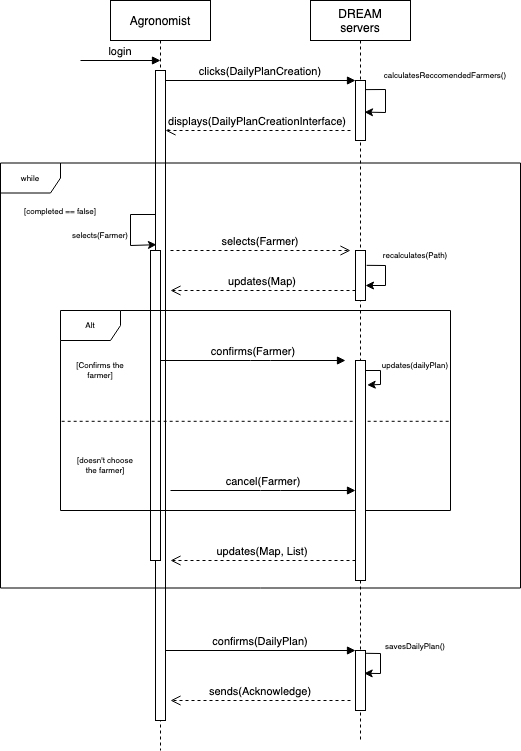

The diagram above was exported from draw.io. Its source (the exported page's mxGraphModel, read from the mxfile embedded in the PNG):
<mxGraphModel dx="1788" dy="1104" grid="1" gridSize="10" guides="1" tooltips="1" connect="1" arrows="1" fold="1" page="1" pageScale="1" pageWidth="850" pageHeight="1100" math="0" shadow="0">
  <root>
    <mxCell id="0" />
    <mxCell id="1" parent="0" />
    <mxCell id="3nuBFxr9cyL0pnOWT2aG-1" value="Agronomist" style="shape=umlLifeline;perimeter=lifelinePerimeter;container=1;collapsible=0;recursiveResize=0;rounded=0;shadow=0;strokeWidth=1;" parent="1" vertex="1">
      <mxGeometry x="120" y="10" width="100" height="750" as="geometry" />
    </mxCell>
    <mxCell id="3nuBFxr9cyL0pnOWT2aG-2" value="" style="points=[];perimeter=orthogonalPerimeter;rounded=0;shadow=0;strokeWidth=1;" parent="3nuBFxr9cyL0pnOWT2aG-1" vertex="1">
      <mxGeometry x="45" y="70" width="10" height="650" as="geometry" />
    </mxCell>
    <mxCell id="9bFwpD2oQCHIXel6gPtI-21" value="" style="points=[];perimeter=orthogonalPerimeter;rounded=0;shadow=0;strokeWidth=1;" parent="3nuBFxr9cyL0pnOWT2aG-1" vertex="1">
      <mxGeometry x="40" y="250" width="10" height="310" as="geometry" />
    </mxCell>
    <mxCell id="9bFwpD2oQCHIXel6gPtI-20" value="selects(Farmer)&lt;br&gt;" style="text;html=1;strokeColor=none;fillColor=none;align=center;verticalAlign=middle;whiteSpace=wrap;rounded=0;fontSize=8;" parent="3nuBFxr9cyL0pnOWT2aG-1" vertex="1">
      <mxGeometry x="-40" y="220" width="60" height="30" as="geometry" />
    </mxCell>
    <mxCell id="9bFwpD2oQCHIXel6gPtI-16" value="&lt;font style=&quot;font-size: 8px&quot;&gt;[completed == false]&lt;/font&gt;" style="text;html=1;strokeColor=none;fillColor=none;align=center;verticalAlign=middle;whiteSpace=wrap;rounded=0;" parent="3nuBFxr9cyL0pnOWT2aG-1" vertex="1">
      <mxGeometry x="-90" y="200" width="80" height="20" as="geometry" />
    </mxCell>
    <mxCell id="9bFwpD2oQCHIXel6gPtI-23" value="confirms(Farmer)" style="verticalAlign=bottom;endArrow=block;shadow=0;strokeWidth=1;" parent="3nuBFxr9cyL0pnOWT2aG-1" edge="1">
      <mxGeometry relative="1" as="geometry">
        <mxPoint x="50" y="360" as="sourcePoint" />
        <mxPoint x="235" y="360" as="targetPoint" />
        <Array as="points">
          <mxPoint x="150" y="360" />
        </Array>
      </mxGeometry>
    </mxCell>
    <mxCell id="e-ht4lBDY-7z4olNeJ6Q-13" value="Alt" style="shape=umlFrame;whiteSpace=wrap;html=1;fontSize=8;" parent="3nuBFxr9cyL0pnOWT2aG-1" vertex="1">
      <mxGeometry x="-50" y="310" width="390" height="200" as="geometry" />
    </mxCell>
    <mxCell id="e-ht4lBDY-7z4olNeJ6Q-17" value="" style="endArrow=none;dashed=1;html=1;rounded=0;fontSize=8;exitX=0.003;exitY=0.554;exitDx=0;exitDy=0;exitPerimeter=0;entryX=1;entryY=0.554;entryDx=0;entryDy=0;entryPerimeter=0;" parent="3nuBFxr9cyL0pnOWT2aG-1" source="e-ht4lBDY-7z4olNeJ6Q-13" target="e-ht4lBDY-7z4olNeJ6Q-13" edge="1">
      <mxGeometry width="50" height="50" relative="1" as="geometry">
        <mxPoint x="100" y="460" as="sourcePoint" />
        <mxPoint x="150" y="410" as="targetPoint" />
      </mxGeometry>
    </mxCell>
    <mxCell id="9bFwpD2oQCHIXel6gPtI-19" value="" style="endArrow=classic;html=1;rounded=0;fontSize=8;entryX=0.094;entryY=0.268;entryDx=0;entryDy=0;entryPerimeter=0;" parent="3nuBFxr9cyL0pnOWT2aG-1" source="3nuBFxr9cyL0pnOWT2aG-2" target="3nuBFxr9cyL0pnOWT2aG-2" edge="1">
      <mxGeometry width="50" height="50" relative="1" as="geometry">
        <mxPoint x="40" y="214" as="sourcePoint" />
        <mxPoint x="40" y="245" as="targetPoint" />
        <Array as="points">
          <mxPoint x="20" y="214" />
          <mxPoint x="20" y="245" />
        </Array>
      </mxGeometry>
    </mxCell>
    <mxCell id="3nuBFxr9cyL0pnOWT2aG-5" value="DREAM &#10;servers" style="shape=umlLifeline;perimeter=lifelinePerimeter;container=1;collapsible=0;recursiveResize=0;rounded=0;shadow=0;strokeWidth=1;" parent="1" vertex="1">
      <mxGeometry x="320" y="10" width="100" height="740" as="geometry" />
    </mxCell>
    <mxCell id="3nuBFxr9cyL0pnOWT2aG-6" value="" style="points=[];perimeter=orthogonalPerimeter;rounded=0;shadow=0;strokeWidth=1;" parent="3nuBFxr9cyL0pnOWT2aG-5" vertex="1">
      <mxGeometry x="45" y="80" width="10" height="60" as="geometry" />
    </mxCell>
    <mxCell id="9bFwpD2oQCHIXel6gPtI-25" value="selects(Farmer)" style="verticalAlign=bottom;endArrow=open;dashed=1;endSize=8;shadow=0;strokeWidth=1;" parent="3nuBFxr9cyL0pnOWT2aG-5" edge="1">
      <mxGeometry relative="1" as="geometry">
        <mxPoint x="40" y="250" as="targetPoint" />
        <mxPoint x="-140" y="250" as="sourcePoint" />
      </mxGeometry>
    </mxCell>
    <mxCell id="9bFwpD2oQCHIXel6gPtI-24" value="updates(Map)" style="verticalAlign=bottom;endArrow=open;dashed=1;endSize=8;shadow=0;strokeWidth=1;" parent="3nuBFxr9cyL0pnOWT2aG-5" edge="1">
      <mxGeometry relative="1" as="geometry">
        <mxPoint x="-140" y="290" as="targetPoint" />
        <mxPoint x="45" y="290" as="sourcePoint" />
      </mxGeometry>
    </mxCell>
    <mxCell id="e-ht4lBDY-7z4olNeJ6Q-1" value="" style="points=[];perimeter=orthogonalPerimeter;rounded=0;shadow=0;strokeWidth=1;" parent="3nuBFxr9cyL0pnOWT2aG-5" vertex="1">
      <mxGeometry x="45" y="250" width="10" height="50" as="geometry" />
    </mxCell>
    <mxCell id="e-ht4lBDY-7z4olNeJ6Q-5" value="" style="points=[];perimeter=orthogonalPerimeter;rounded=0;shadow=0;strokeWidth=1;" parent="3nuBFxr9cyL0pnOWT2aG-5" vertex="1">
      <mxGeometry x="45" y="360" width="10" height="220" as="geometry" />
    </mxCell>
    <mxCell id="e-ht4lBDY-7z4olNeJ6Q-6" value="" style="endArrow=classic;html=1;rounded=0;fontSize=8;entryX=1.171;entryY=0.111;entryDx=0;entryDy=0;entryPerimeter=0;" parent="3nuBFxr9cyL0pnOWT2aG-5" target="e-ht4lBDY-7z4olNeJ6Q-5" edge="1">
      <mxGeometry width="50" height="50" relative="1" as="geometry">
        <mxPoint x="55" y="370" as="sourcePoint" />
        <mxPoint x="105" y="370" as="targetPoint" />
        <Array as="points">
          <mxPoint x="70" y="370" />
          <mxPoint x="70" y="384" />
        </Array>
      </mxGeometry>
    </mxCell>
    <mxCell id="e-ht4lBDY-7z4olNeJ6Q-7" value="updates(dailyPlan)" style="text;html=1;strokeColor=none;fillColor=none;align=center;verticalAlign=middle;whiteSpace=wrap;rounded=0;fontSize=8;" parent="3nuBFxr9cyL0pnOWT2aG-5" vertex="1">
      <mxGeometry x="75" y="350" width="60" height="30" as="geometry" />
    </mxCell>
    <mxCell id="e-ht4lBDY-7z4olNeJ6Q-18" value="updates(Map, List)" style="verticalAlign=bottom;endArrow=open;dashed=1;endSize=8;shadow=0;strokeWidth=1;" parent="3nuBFxr9cyL0pnOWT2aG-5" edge="1">
      <mxGeometry relative="1" as="geometry">
        <mxPoint x="-140" y="560" as="targetPoint" />
        <mxPoint x="45" y="560" as="sourcePoint" />
      </mxGeometry>
    </mxCell>
    <mxCell id="FUSvB3YG6FmYwTzlzdr3-3" value="" style="points=[];perimeter=orthogonalPerimeter;rounded=0;shadow=0;strokeWidth=1;" parent="3nuBFxr9cyL0pnOWT2aG-5" vertex="1">
      <mxGeometry x="45" y="650" width="10" height="60" as="geometry" />
    </mxCell>
    <mxCell id="FUSvB3YG6FmYwTzlzdr3-4" value="" style="endArrow=classic;html=1;rounded=0;exitX=1.033;exitY=0.047;exitDx=0;exitDy=0;exitPerimeter=0;entryX=0.867;entryY=0.381;entryDx=0;entryDy=0;entryPerimeter=0;" parent="3nuBFxr9cyL0pnOWT2aG-5" source="FUSvB3YG6FmYwTzlzdr3-3" target="FUSvB3YG6FmYwTzlzdr3-3" edge="1">
      <mxGeometry width="50" height="50" relative="1" as="geometry">
        <mxPoint x="-120" y="700" as="sourcePoint" />
        <mxPoint x="-70" y="650" as="targetPoint" />
        <Array as="points">
          <mxPoint x="70" y="653" />
          <mxPoint x="70" y="673" />
        </Array>
      </mxGeometry>
    </mxCell>
    <mxCell id="P4APHE8rjyDOQc4-UvIC-1" value="" style="endArrow=classic;html=1;rounded=0;fontSize=8;exitX=1.114;exitY=0.297;exitDx=0;exitDy=0;exitPerimeter=0;" parent="3nuBFxr9cyL0pnOWT2aG-5" source="e-ht4lBDY-7z4olNeJ6Q-1" target="e-ht4lBDY-7z4olNeJ6Q-1" edge="1">
      <mxGeometry width="50" height="50" relative="1" as="geometry">
        <mxPoint x="70" y="300" as="sourcePoint" />
        <mxPoint x="120" y="250" as="targetPoint" />
      </mxGeometry>
    </mxCell>
    <mxCell id="P4APHE8rjyDOQc4-UvIC-2" value="" style="endArrow=classic;html=1;rounded=0;fontSize=8;exitX=0.962;exitY=0.152;exitDx=0;exitDy=0;exitPerimeter=0;entryX=0.9;entryY=0.527;entryDx=0;entryDy=0;entryPerimeter=0;" parent="3nuBFxr9cyL0pnOWT2aG-5" source="3nuBFxr9cyL0pnOWT2aG-6" target="3nuBFxr9cyL0pnOWT2aG-6" edge="1">
      <mxGeometry width="50" height="50" relative="1" as="geometry">
        <mxPoint x="80" y="120" as="sourcePoint" />
        <mxPoint x="130" y="70" as="targetPoint" />
        <Array as="points">
          <mxPoint x="75" y="89" />
          <mxPoint x="75" y="112" />
        </Array>
      </mxGeometry>
    </mxCell>
    <mxCell id="3nuBFxr9cyL0pnOWT2aG-8" value="clicks(DailyPlanCreation)" style="verticalAlign=bottom;endArrow=block;entryX=0;entryY=0;shadow=0;strokeWidth=1;" parent="1" source="3nuBFxr9cyL0pnOWT2aG-2" target="3nuBFxr9cyL0pnOWT2aG-6" edge="1">
      <mxGeometry relative="1" as="geometry">
        <mxPoint x="275" y="90" as="sourcePoint" />
      </mxGeometry>
    </mxCell>
    <mxCell id="9bFwpD2oQCHIXel6gPtI-5" value="displays(DailyPlanCreationInterface)" style="verticalAlign=bottom;endArrow=open;dashed=1;endSize=8;shadow=0;strokeWidth=1;" parent="1" target="3nuBFxr9cyL0pnOWT2aG-2" edge="1">
      <mxGeometry relative="1" as="geometry">
        <mxPoint x="180" y="140" as="targetPoint" />
        <mxPoint x="360" y="140" as="sourcePoint" />
      </mxGeometry>
    </mxCell>
    <mxCell id="e-ht4lBDY-7z4olNeJ6Q-3" value="recalculates(Path)" style="text;html=1;strokeColor=none;fillColor=none;align=center;verticalAlign=middle;whiteSpace=wrap;rounded=0;fontSize=8;" parent="1" vertex="1">
      <mxGeometry x="395" y="250" width="60" height="30" as="geometry" />
    </mxCell>
    <mxCell id="e-ht4lBDY-7z4olNeJ6Q-9" value="cancel(Farmer)" style="verticalAlign=bottom;endArrow=block;shadow=0;strokeWidth=1;" parent="1" edge="1">
      <mxGeometry relative="1" as="geometry">
        <mxPoint x="180" y="500" as="sourcePoint" />
        <mxPoint x="365" y="500" as="targetPoint" />
        <Array as="points">
          <mxPoint x="280" y="500" />
        </Array>
      </mxGeometry>
    </mxCell>
    <mxCell id="e-ht4lBDY-7z4olNeJ6Q-15" value="[Confirms the farmer]" style="text;html=1;strokeColor=none;fillColor=none;align=center;verticalAlign=middle;whiteSpace=wrap;rounded=0;fontSize=8;" parent="1" vertex="1">
      <mxGeometry x="85" y="370" width="50" height="20" as="geometry" />
    </mxCell>
    <mxCell id="e-ht4lBDY-7z4olNeJ6Q-16" value="[doesn't choose the farmer]" style="text;html=1;strokeColor=none;fillColor=none;align=center;verticalAlign=middle;whiteSpace=wrap;rounded=0;fontSize=8;" parent="1" vertex="1">
      <mxGeometry x="85" y="460" width="60" height="30" as="geometry" />
    </mxCell>
    <mxCell id="FUSvB3YG6FmYwTzlzdr3-5" value="&lt;font style=&quot;font-size: 8px&quot;&gt;savesDailyPlan()&lt;/font&gt;" style="text;html=1;strokeColor=none;fillColor=none;align=center;verticalAlign=middle;whiteSpace=wrap;rounded=0;" parent="1" vertex="1">
      <mxGeometry x="395" y="640" width="60" height="30" as="geometry" />
    </mxCell>
    <mxCell id="FUSvB3YG6FmYwTzlzdr3-1" value="confirms(DailyPlan)" style="verticalAlign=bottom;endArrow=block;entryX=0;entryY=0;shadow=0;strokeWidth=1;" parent="1" edge="1">
      <mxGeometry relative="1" as="geometry">
        <mxPoint x="175" y="660" as="sourcePoint" />
        <mxPoint x="365" y="660" as="targetPoint" />
      </mxGeometry>
    </mxCell>
    <mxCell id="FUSvB3YG6FmYwTzlzdr3-7" value="sends(Acknowledge)" style="verticalAlign=bottom;endArrow=open;dashed=1;endSize=8;shadow=0;strokeWidth=1;" parent="1" edge="1">
      <mxGeometry relative="1" as="geometry">
        <mxPoint x="180" y="710" as="targetPoint" />
        <mxPoint x="360" y="710" as="sourcePoint" />
      </mxGeometry>
    </mxCell>
    <mxCell id="P4APHE8rjyDOQc4-UvIC-3" value="calculatesReccomendedFarmers()" style="text;html=1;strokeColor=none;fillColor=none;align=center;verticalAlign=middle;whiteSpace=wrap;rounded=0;fontSize=8;" parent="1" vertex="1">
      <mxGeometry x="425" y="70" width="60" height="30" as="geometry" />
    </mxCell>
    <mxCell id="Qj_MqD1bp-_VDXCRpWip-2" value="login" style="verticalAlign=bottom;endArrow=block;entryX=0;entryY=0;shadow=0;strokeWidth=1;" parent="1" edge="1">
      <mxGeometry relative="1" as="geometry">
        <mxPoint x="90" y="70" as="sourcePoint" />
        <mxPoint x="170" y="70" as="targetPoint" />
      </mxGeometry>
    </mxCell>
    <mxCell id="P4APHE8rjyDOQc4-UvIC-5" value="while" style="shape=umlFrame;whiteSpace=wrap;html=1;fontSize=8;" parent="1" vertex="1">
      <mxGeometry x="10" y="172.5" width="520" height="425" as="geometry" />
    </mxCell>
  </root>
</mxGraphModel>